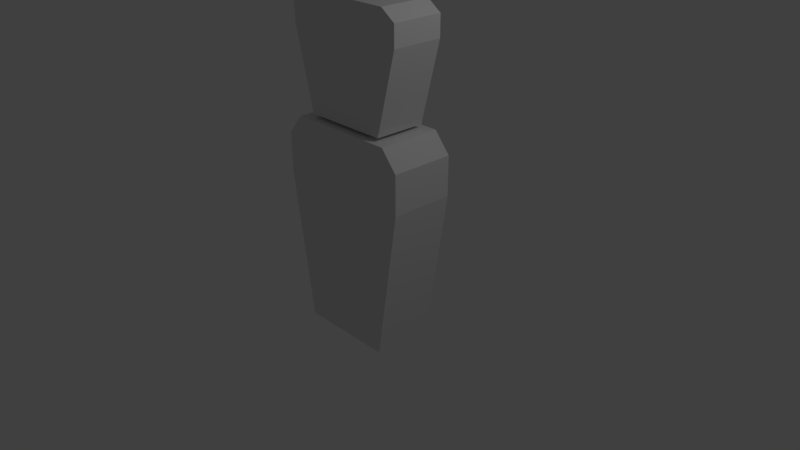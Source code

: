 # Source: avatar7.blend  (saved by Blender 2.78.0; exported with 4.5.12 LTS)
import bpy
from mathutils import Matrix  # noqa: F401  (used for matrix-valued properties, if any)

bpy.ops.wm.read_factory_settings(use_empty=True)
scene = bpy.context.scene
scene.name = 'Scene'

# ---- collections
col_collection_1 = bpy.data.collections.new('Collection 1'); scene.collection.children.link(col_collection_1)

# ---- materials (node trees are filled in below, after node groups)
mat_avatarmat = bpy.data.materials.new('avatarMat')
mat_avatarmat.alpha_threshold = 0.0
mat_avatarmat.use_transparent_shadow = False
mat_avatarmat.roughness = 0.5

# ---- material node trees

# ---- world
world_world = bpy.data.worlds.new('World'); scene.world = world_world
world_world.color = (0.05088, 0.05088, 0.05088)
world_world.use_sun_shadow = False
world_world.sun_shadow_jitter_overblur = 0.0
world_world.cycles.sampling_method = 'MANUAL'

# ---- cameras
cam_camera = bpy.data.cameras.new('Camera')
cam_camera.clip_end = 100.0
cam_camera.lens = 35.0
cam_camera.sensor_width = 32.0
cam_camera.sensor_height = 18.0
cam_camera.ortho_scale = 7.314
cam_camera.dof.focus_distance = 0.0
cam_camera.dof.aperture_fstop = 128.0

# ---- lights
light_lamp = bpy.data.lights.new('Lamp', 'POINT')
light_lamp.transmission_factor = 0.0
light_lamp.cutoff_distance = 30.0
light_lamp.energy = 100.0
light_lamp.shadow_buffer_clip_start = 1.001
light_lamp.shadow_soft_size = 0.1
light_lamp.shadow_maximum_resolution = 0.006
light_lamp.use_absolute_resolution = True

# ---- meshes
me_cube_001 = bpy.data.meshes.new('Cube.001')
me_cube_001.from_pydata([(0.5776, 0.3449, 2.828), (0.5776, -0.3449, 2.828), (-0.5776, -0.3449, 2.828), (-0.5776, 0.3449, 2.828), (0.8539, 0.3449, 3.897), (0.8539, -0.3449, 3.897), (-0.8539, -0.3449, 3.897), (-0.8539, 0.3449, 3.897), (0.8539, 0.3449, 4.175), (0.8539, -0.3449, 4.175), (-0.8539, 0.3449, 4.175), (-0.8539, -0.3449, 4.175), (0.6561, 0.3449, 4.314), (0.6561, -0.3449, 4.314), (-0.6561, 0.3449, 4.314), (-0.6561, -0.3449, 4.314), (0.6459, 0.4253, 0.0), (0.6459, -0.4253, 0.0), (-0.6459, -0.4253, 0.0), (-0.6459, 0.4253, 0.0), (0.9549, 0.4253, 2.0), (0.9549, -0.4253, 2.0), (-0.9549, -0.4253, 2.0), (-0.9549, 0.4253, 2.0), (0.9549, 0.4253, 2.52), (0.9549, -0.4253, 2.52), (-0.9549, 0.4253, 2.52), (-0.9549, -0.4253, 2.52), (0.7337, 0.4253, 2.781), (0.7337, -0.4253, 2.781), (-0.7337, 0.4253, 2.781), (-0.7337, -0.4253, 2.781)], [], [(0, 1, 2, 3), (6, 5, 9, 11), (0, 4, 5, 1), (1, 5, 6, 2), (2, 6, 7, 3), (4, 0, 3, 7), (11, 9, 13, 15), (5, 4, 8, 9), (7, 6, 11, 10), (4, 7, 10, 8), (12, 14, 15, 13), (9, 8, 12, 13), (10, 11, 15, 14), (8, 10, 14, 12), (16, 17, 18, 19), (22, 21, 25, 27), (16, 20, 21, 17), (17, 21, 22, 18), (18, 22, 23, 19), (20, 16, 19, 23), (27, 25, 29, 31), (21, 20, 24, 25), (23, 22, 27, 26), (20, 23, 26, 24), (28, 30, 31, 29), (25, 24, 28, 29), (26, 27, 31, 30), (24, 26, 30, 28)])
_uv = me_cube_001.uv_layers.new(name='UVMap')
_uv.uv.foreach_set('vector', [0.8195, 0.7539, 1.0, 0.7539, 1.0, 0.9408, 0.8195, 0.9408, 0.4163, 0.4863, 0.4163, 0.7626, 0.3694, 0.7626, 0.3694, 0.4863, 1.0, 0.5151, 1.0, 0.7055, 0.8195, 0.7055, 0.8195, 0.5151, 0.5969, 0.7179, 0.4163, 0.7626, 0.4163, 0.4863, 0.5969, 0.531, 0.8195, 0.5151, 0.8195, 0.3247, 1.0, 0.3247, 1.0, 0.5151, 0.07047, 0.4863, 0.251, 0.531, 0.251, 0.7179, 0.07047, 0.7626, 0.3694, 0.4863, 0.3694, 0.7626, 0.3459, 0.7306, 0.3459, 0.5183, 0.8195, 0.7055, 1.0, 0.7055, 1.0, 0.7539, 0.8195, 0.7539, 1.0, 0.3247, 0.8195, 0.3247, 0.8195, 0.2763, 1.0, 0.2763, 0.07047, 0.4863, 0.07047, 0.7626, 0.02349, 0.7626, 0.02349, 0.4863, 0.8195, 0.2443, 0.8195, 0.032, 1.0, 0.032, 1.0, 0.2443, 1.0, 0.2763, 0.8195, 0.2763, 0.8195, 0.2443, 1.0, 0.2443, 0.8195, 0.0, 1.0, 3.342e-08, 1.0, 0.032, 0.8195, 0.032, 0.02349, 0.4863, 0.02349, 0.7626, 4.304e-08, 0.7306, 0.0, 0.5183, 0.5477, 0.7626, 0.5477, 0.9931, 0.3459, 0.9931, 0.3459, 0.7626, 0.5969, 0.1365, 0.2984, 0.1365, 0.2984, 0.04551, 0.5969, 0.04551, 0.8195, 0.4853, 0.8195, 0.8383, 0.5969, 0.8383, 0.5969, 0.4853, 0.3467, 0.4863, 0.2984, 0.1365, 0.5969, 0.1365, 0.5486, 0.4863, 0.8195, 4.456e-08, 0.8195, 0.3529, 0.5969, 0.3529, 0.5969, 0.0, 0.0, 0.3497, 0.04828, 4.456e-08, 0.2501, 0.0, 0.2984, 0.3497, 0.5969, 0.04551, 0.2984, 0.04551, 0.333, 4.456e-08, 0.5623, 0.0, 0.5969, 0.8383, 0.8195, 0.8383, 0.8195, 0.9289, 0.5969, 0.9289, 0.5969, 0.3529, 0.8195, 0.3529, 0.8195, 0.4435, 0.5969, 0.4435, 0.0, 0.3497, 0.2984, 0.3497, 0.2984, 0.4408, 0.0, 0.4408, 0.0, 1.0, 5.38e-08, 0.7626, 0.2226, 0.7626, 0.2226, 1.0, 0.5969, 0.9289, 0.8195, 0.9289, 0.8195, 0.9707, 0.5969, 0.9707, 0.5969, 0.4435, 0.8195, 0.4435, 0.8195, 0.4853, 0.5969, 0.4853, 0.0, 0.4408, 0.2984, 0.4408, 0.2639, 0.4863, 0.03456, 0.4863])
me_cube_001.materials.append(mat_avatarmat)
me_cube_001.use_remesh_preserve_volume = False
me_cube_001.use_remesh_preserve_attributes = False
me_cube_001.use_mirror_vertex_groups = False
me_cube_001.update()
arm_armature = bpy.data.armatures.new('Armature')  # bones are not reproduced

# ---- objects
ob_armature = bpy.data.objects.new('Armature', arm_armature)
ob_avatar = bpy.data.objects.new('avatar', me_cube_001)
ob_lamp = bpy.data.objects.new('Lamp', light_lamp)
ob_camera = bpy.data.objects.new('Camera', cam_camera)

# ---- transforms, parenting, visibility, modifiers, constraints
ob_armature.location = (0.0061, 0.0, -0.6596)
ob_armature.lineart.crease_threshold = 0.0
ob_avatar.parent = ob_armature
ob_avatar.matrix_parent_inverse = Matrix(((1.0, 0.0, 0.0, -0.0061), (0.0, 1.0, 0.0, 0.0), (0.0, 0.0, 1.0, 0.6596), (0.0, 0.0, 0.0, 1.0)))
ob_avatar.location = (0.0, 0.0, -1.0)
ob_avatar.lock_rotations_4d = False
ob_avatar.empty_display_type = 'ARROWS'
ob_avatar.lineart.crease_threshold = 0.0
_vg = ob_avatar.vertex_groups.new(name='bone_trunk')
_vg.add([16, 17, 18, 19, 20, 21, 22, 23, 24, 25, 26, 27, 28, 29, 30, 31], 1.0, 'REPLACE')
_vg = ob_avatar.vertex_groups.new(name='bone_head')
_vg.add([0, 1, 2, 3, 4, 5, 6, 7, 8, 9, 10, 11, 12, 13, 14, 15], 1.0, 'REPLACE')
_m = ob_avatar.modifiers.new('Armature', 'ARMATURE')
_m.object = ob_armature
ob_lamp.location = (4.076, 1.005, 5.904)
ob_lamp.rotation_euler = (0.6503, 0.05522, 1.866)
ob_lamp.lock_rotations_4d = False
ob_lamp.empty_display_type = 'ARROWS'
ob_lamp.color = (0.0, 0.0, 0.0, 0.0)
ob_lamp.lineart.crease_threshold = 0.0
ob_camera.location = (7.481, -6.508, 5.344)
ob_camera.rotation_euler = (1.109, 0.0, 0.8149)
ob_camera.lock_rotations_4d = False
ob_camera.empty_display_type = 'ARROWS'
ob_camera.color = (0.0, 0.0, 0.0, 0.0)
ob_camera.display_type = 'WIRE'
ob_camera.lineart.crease_threshold = 0.0

# ---- collection membership
col_collection_1.objects.link(ob_armature)
col_collection_1.objects.link(ob_avatar)
col_collection_1.objects.link(ob_lamp)
col_collection_1.objects.link(ob_camera)

# ---- scene / render settings (as saved in the file)
scene.camera = ob_camera
scene.frame_start = 0; scene.frame_end = 99; scene.frame_set(99)
scene.render.engine = 'BLENDER_EEVEE_NEXT'
scene.render.resolution_percentage = 50
scene.render.dither_intensity = 0.0
scene.cycles.use_denoising = False
scene.cycles.samples = 128
scene.cycles.sampling_pattern = 'TABULATED_SOBOL'
scene.cycles.light_sampling_threshold = 0.0
scene.cycles.use_adaptive_sampling = False
scene.cycles.use_light_tree = False
scene.cycles.blur_glossy = 0.0
scene.cycles.sample_clamp_indirect = 0.0
scene.view_settings.view_transform = 'Standard'
bpy.context.view_layer.update()
